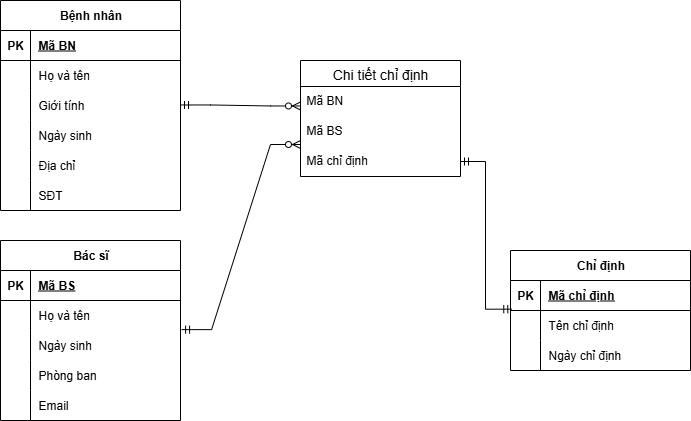

The diagram above was exported from draw.io. Its source (the exported page's mxGraphModel, read from the mxfile embedded in the PNG):
<mxGraphModel dx="786" dy="463" grid="1" gridSize="10" guides="1" tooltips="1" connect="1" arrows="1" fold="1" page="1" pageScale="1" pageWidth="1169" pageHeight="1654" math="0" shadow="0">
  <root>
    <mxCell id="0" />
    <mxCell id="1" parent="0" />
    <mxCell id="x2crfCYmOuOdrMvkSbJq-1" value="Bệnh nhân" style="shape=table;startSize=30;container=1;collapsible=1;childLayout=tableLayout;fixedRows=1;rowLines=0;fontStyle=1;align=center;resizeLast=1;html=1;" parent="1" vertex="1">
      <mxGeometry x="100" y="60" width="180" height="210" as="geometry" />
    </mxCell>
    <mxCell id="x2crfCYmOuOdrMvkSbJq-2" value="" style="shape=tableRow;horizontal=0;startSize=0;swimlaneHead=0;swimlaneBody=0;fillColor=none;collapsible=0;dropTarget=0;points=[[0,0.5],[1,0.5]];portConstraint=eastwest;top=0;left=0;right=0;bottom=1;" parent="x2crfCYmOuOdrMvkSbJq-1" vertex="1">
      <mxGeometry y="30" width="180" height="30" as="geometry" />
    </mxCell>
    <mxCell id="x2crfCYmOuOdrMvkSbJq-3" value="PK" style="shape=partialRectangle;connectable=0;fillColor=none;top=0;left=0;bottom=0;right=0;fontStyle=1;overflow=hidden;whiteSpace=wrap;html=1;" parent="x2crfCYmOuOdrMvkSbJq-2" vertex="1">
      <mxGeometry width="30" height="30" as="geometry">
        <mxRectangle width="30" height="30" as="alternateBounds" />
      </mxGeometry>
    </mxCell>
    <mxCell id="x2crfCYmOuOdrMvkSbJq-4" value="Mã BN" style="shape=partialRectangle;connectable=0;fillColor=none;top=0;left=0;bottom=0;right=0;align=left;spacingLeft=6;fontStyle=5;overflow=hidden;whiteSpace=wrap;html=1;" parent="x2crfCYmOuOdrMvkSbJq-2" vertex="1">
      <mxGeometry x="30" width="150" height="30" as="geometry">
        <mxRectangle width="150" height="30" as="alternateBounds" />
      </mxGeometry>
    </mxCell>
    <mxCell id="x2crfCYmOuOdrMvkSbJq-5" value="" style="shape=tableRow;horizontal=0;startSize=0;swimlaneHead=0;swimlaneBody=0;fillColor=none;collapsible=0;dropTarget=0;points=[[0,0.5],[1,0.5]];portConstraint=eastwest;top=0;left=0;right=0;bottom=0;" parent="x2crfCYmOuOdrMvkSbJq-1" vertex="1">
      <mxGeometry y="60" width="180" height="30" as="geometry" />
    </mxCell>
    <mxCell id="x2crfCYmOuOdrMvkSbJq-6" value="" style="shape=partialRectangle;connectable=0;fillColor=none;top=0;left=0;bottom=0;right=0;editable=1;overflow=hidden;whiteSpace=wrap;html=1;" parent="x2crfCYmOuOdrMvkSbJq-5" vertex="1">
      <mxGeometry width="30" height="30" as="geometry">
        <mxRectangle width="30" height="30" as="alternateBounds" />
      </mxGeometry>
    </mxCell>
    <mxCell id="x2crfCYmOuOdrMvkSbJq-7" value="Họ và tên" style="shape=partialRectangle;connectable=0;fillColor=none;top=0;left=0;bottom=0;right=0;align=left;spacingLeft=6;overflow=hidden;whiteSpace=wrap;html=1;" parent="x2crfCYmOuOdrMvkSbJq-5" vertex="1">
      <mxGeometry x="30" width="150" height="30" as="geometry">
        <mxRectangle width="150" height="30" as="alternateBounds" />
      </mxGeometry>
    </mxCell>
    <mxCell id="x2crfCYmOuOdrMvkSbJq-8" value="" style="shape=tableRow;horizontal=0;startSize=0;swimlaneHead=0;swimlaneBody=0;fillColor=none;collapsible=0;dropTarget=0;points=[[0,0.5],[1,0.5]];portConstraint=eastwest;top=0;left=0;right=0;bottom=0;" parent="x2crfCYmOuOdrMvkSbJq-1" vertex="1">
      <mxGeometry y="90" width="180" height="30" as="geometry" />
    </mxCell>
    <mxCell id="x2crfCYmOuOdrMvkSbJq-9" value="" style="shape=partialRectangle;connectable=0;fillColor=none;top=0;left=0;bottom=0;right=0;editable=1;overflow=hidden;whiteSpace=wrap;html=1;" parent="x2crfCYmOuOdrMvkSbJq-8" vertex="1">
      <mxGeometry width="30" height="30" as="geometry">
        <mxRectangle width="30" height="30" as="alternateBounds" />
      </mxGeometry>
    </mxCell>
    <mxCell id="x2crfCYmOuOdrMvkSbJq-10" value="Giới tính" style="shape=partialRectangle;connectable=0;fillColor=none;top=0;left=0;bottom=0;right=0;align=left;spacingLeft=6;overflow=hidden;whiteSpace=wrap;html=1;" parent="x2crfCYmOuOdrMvkSbJq-8" vertex="1">
      <mxGeometry x="30" width="150" height="30" as="geometry">
        <mxRectangle width="150" height="30" as="alternateBounds" />
      </mxGeometry>
    </mxCell>
    <mxCell id="x2crfCYmOuOdrMvkSbJq-11" value="" style="shape=tableRow;horizontal=0;startSize=0;swimlaneHead=0;swimlaneBody=0;fillColor=none;collapsible=0;dropTarget=0;points=[[0,0.5],[1,0.5]];portConstraint=eastwest;top=0;left=0;right=0;bottom=0;" parent="x2crfCYmOuOdrMvkSbJq-1" vertex="1">
      <mxGeometry y="120" width="180" height="30" as="geometry" />
    </mxCell>
    <mxCell id="x2crfCYmOuOdrMvkSbJq-12" value="" style="shape=partialRectangle;connectable=0;fillColor=none;top=0;left=0;bottom=0;right=0;editable=1;overflow=hidden;whiteSpace=wrap;html=1;" parent="x2crfCYmOuOdrMvkSbJq-11" vertex="1">
      <mxGeometry width="30" height="30" as="geometry">
        <mxRectangle width="30" height="30" as="alternateBounds" />
      </mxGeometry>
    </mxCell>
    <mxCell id="x2crfCYmOuOdrMvkSbJq-13" value="Ngày sinh" style="shape=partialRectangle;connectable=0;fillColor=none;top=0;left=0;bottom=0;right=0;align=left;spacingLeft=6;overflow=hidden;whiteSpace=wrap;html=1;" parent="x2crfCYmOuOdrMvkSbJq-11" vertex="1">
      <mxGeometry x="30" width="150" height="30" as="geometry">
        <mxRectangle width="150" height="30" as="alternateBounds" />
      </mxGeometry>
    </mxCell>
    <mxCell id="x2crfCYmOuOdrMvkSbJq-14" value="" style="shape=tableRow;horizontal=0;startSize=0;swimlaneHead=0;swimlaneBody=0;fillColor=none;collapsible=0;dropTarget=0;points=[[0,0.5],[1,0.5]];portConstraint=eastwest;top=0;left=0;right=0;bottom=0;" parent="x2crfCYmOuOdrMvkSbJq-1" vertex="1">
      <mxGeometry y="150" width="180" height="30" as="geometry" />
    </mxCell>
    <mxCell id="x2crfCYmOuOdrMvkSbJq-15" value="" style="shape=partialRectangle;connectable=0;fillColor=none;top=0;left=0;bottom=0;right=0;editable=1;overflow=hidden;whiteSpace=wrap;html=1;" parent="x2crfCYmOuOdrMvkSbJq-14" vertex="1">
      <mxGeometry width="30" height="30" as="geometry">
        <mxRectangle width="30" height="30" as="alternateBounds" />
      </mxGeometry>
    </mxCell>
    <mxCell id="x2crfCYmOuOdrMvkSbJq-16" value="Địa chỉ" style="shape=partialRectangle;connectable=0;fillColor=none;top=0;left=0;bottom=0;right=0;align=left;spacingLeft=6;overflow=hidden;whiteSpace=wrap;html=1;" parent="x2crfCYmOuOdrMvkSbJq-14" vertex="1">
      <mxGeometry x="30" width="150" height="30" as="geometry">
        <mxRectangle width="150" height="30" as="alternateBounds" />
      </mxGeometry>
    </mxCell>
    <mxCell id="x2crfCYmOuOdrMvkSbJq-17" value="" style="shape=tableRow;horizontal=0;startSize=0;swimlaneHead=0;swimlaneBody=0;fillColor=none;collapsible=0;dropTarget=0;points=[[0,0.5],[1,0.5]];portConstraint=eastwest;top=0;left=0;right=0;bottom=0;" parent="x2crfCYmOuOdrMvkSbJq-1" vertex="1">
      <mxGeometry y="180" width="180" height="30" as="geometry" />
    </mxCell>
    <mxCell id="x2crfCYmOuOdrMvkSbJq-18" value="" style="shape=partialRectangle;connectable=0;fillColor=none;top=0;left=0;bottom=0;right=0;editable=1;overflow=hidden;whiteSpace=wrap;html=1;" parent="x2crfCYmOuOdrMvkSbJq-17" vertex="1">
      <mxGeometry width="30" height="30" as="geometry">
        <mxRectangle width="30" height="30" as="alternateBounds" />
      </mxGeometry>
    </mxCell>
    <mxCell id="x2crfCYmOuOdrMvkSbJq-19" value="SĐT" style="shape=partialRectangle;connectable=0;fillColor=none;top=0;left=0;bottom=0;right=0;align=left;spacingLeft=6;overflow=hidden;whiteSpace=wrap;html=1;" parent="x2crfCYmOuOdrMvkSbJq-17" vertex="1">
      <mxGeometry x="30" width="150" height="30" as="geometry">
        <mxRectangle width="150" height="30" as="alternateBounds" />
      </mxGeometry>
    </mxCell>
    <mxCell id="x2crfCYmOuOdrMvkSbJq-20" value="Bác sĩ" style="shape=table;startSize=30;container=1;collapsible=1;childLayout=tableLayout;fixedRows=1;rowLines=0;fontStyle=1;align=center;resizeLast=1;html=1;" parent="1" vertex="1">
      <mxGeometry x="100" y="300" width="180" height="180" as="geometry" />
    </mxCell>
    <mxCell id="x2crfCYmOuOdrMvkSbJq-21" value="" style="shape=tableRow;horizontal=0;startSize=0;swimlaneHead=0;swimlaneBody=0;fillColor=none;collapsible=0;dropTarget=0;points=[[0,0.5],[1,0.5]];portConstraint=eastwest;top=0;left=0;right=0;bottom=1;" parent="x2crfCYmOuOdrMvkSbJq-20" vertex="1">
      <mxGeometry y="30" width="180" height="30" as="geometry" />
    </mxCell>
    <mxCell id="x2crfCYmOuOdrMvkSbJq-22" value="PK" style="shape=partialRectangle;connectable=0;fillColor=none;top=0;left=0;bottom=0;right=0;fontStyle=1;overflow=hidden;whiteSpace=wrap;html=1;" parent="x2crfCYmOuOdrMvkSbJq-21" vertex="1">
      <mxGeometry width="30" height="30" as="geometry">
        <mxRectangle width="30" height="30" as="alternateBounds" />
      </mxGeometry>
    </mxCell>
    <mxCell id="x2crfCYmOuOdrMvkSbJq-23" value="Mã BS" style="shape=partialRectangle;connectable=0;fillColor=none;top=0;left=0;bottom=0;right=0;align=left;spacingLeft=6;fontStyle=5;overflow=hidden;whiteSpace=wrap;html=1;" parent="x2crfCYmOuOdrMvkSbJq-21" vertex="1">
      <mxGeometry x="30" width="150" height="30" as="geometry">
        <mxRectangle width="150" height="30" as="alternateBounds" />
      </mxGeometry>
    </mxCell>
    <mxCell id="x2crfCYmOuOdrMvkSbJq-24" value="" style="shape=tableRow;horizontal=0;startSize=0;swimlaneHead=0;swimlaneBody=0;fillColor=none;collapsible=0;dropTarget=0;points=[[0,0.5],[1,0.5]];portConstraint=eastwest;top=0;left=0;right=0;bottom=0;" parent="x2crfCYmOuOdrMvkSbJq-20" vertex="1">
      <mxGeometry y="60" width="180" height="30" as="geometry" />
    </mxCell>
    <mxCell id="x2crfCYmOuOdrMvkSbJq-25" value="" style="shape=partialRectangle;connectable=0;fillColor=none;top=0;left=0;bottom=0;right=0;editable=1;overflow=hidden;whiteSpace=wrap;html=1;" parent="x2crfCYmOuOdrMvkSbJq-24" vertex="1">
      <mxGeometry width="30" height="30" as="geometry">
        <mxRectangle width="30" height="30" as="alternateBounds" />
      </mxGeometry>
    </mxCell>
    <mxCell id="x2crfCYmOuOdrMvkSbJq-26" value="Họ và tên" style="shape=partialRectangle;connectable=0;fillColor=none;top=0;left=0;bottom=0;right=0;align=left;spacingLeft=6;overflow=hidden;whiteSpace=wrap;html=1;" parent="x2crfCYmOuOdrMvkSbJq-24" vertex="1">
      <mxGeometry x="30" width="150" height="30" as="geometry">
        <mxRectangle width="150" height="30" as="alternateBounds" />
      </mxGeometry>
    </mxCell>
    <mxCell id="x2crfCYmOuOdrMvkSbJq-27" value="" style="shape=tableRow;horizontal=0;startSize=0;swimlaneHead=0;swimlaneBody=0;fillColor=none;collapsible=0;dropTarget=0;points=[[0,0.5],[1,0.5]];portConstraint=eastwest;top=0;left=0;right=0;bottom=0;" parent="x2crfCYmOuOdrMvkSbJq-20" vertex="1">
      <mxGeometry y="90" width="180" height="30" as="geometry" />
    </mxCell>
    <mxCell id="x2crfCYmOuOdrMvkSbJq-28" value="" style="shape=partialRectangle;connectable=0;fillColor=none;top=0;left=0;bottom=0;right=0;editable=1;overflow=hidden;whiteSpace=wrap;html=1;" parent="x2crfCYmOuOdrMvkSbJq-27" vertex="1">
      <mxGeometry width="30" height="30" as="geometry">
        <mxRectangle width="30" height="30" as="alternateBounds" />
      </mxGeometry>
    </mxCell>
    <mxCell id="x2crfCYmOuOdrMvkSbJq-29" value="Ngày sinh" style="shape=partialRectangle;connectable=0;fillColor=none;top=0;left=0;bottom=0;right=0;align=left;spacingLeft=6;overflow=hidden;whiteSpace=wrap;html=1;" parent="x2crfCYmOuOdrMvkSbJq-27" vertex="1">
      <mxGeometry x="30" width="150" height="30" as="geometry">
        <mxRectangle width="150" height="30" as="alternateBounds" />
      </mxGeometry>
    </mxCell>
    <mxCell id="x2crfCYmOuOdrMvkSbJq-30" value="" style="shape=tableRow;horizontal=0;startSize=0;swimlaneHead=0;swimlaneBody=0;fillColor=none;collapsible=0;dropTarget=0;points=[[0,0.5],[1,0.5]];portConstraint=eastwest;top=0;left=0;right=0;bottom=0;" parent="x2crfCYmOuOdrMvkSbJq-20" vertex="1">
      <mxGeometry y="120" width="180" height="30" as="geometry" />
    </mxCell>
    <mxCell id="x2crfCYmOuOdrMvkSbJq-31" value="" style="shape=partialRectangle;connectable=0;fillColor=none;top=0;left=0;bottom=0;right=0;editable=1;overflow=hidden;whiteSpace=wrap;html=1;" parent="x2crfCYmOuOdrMvkSbJq-30" vertex="1">
      <mxGeometry width="30" height="30" as="geometry">
        <mxRectangle width="30" height="30" as="alternateBounds" />
      </mxGeometry>
    </mxCell>
    <mxCell id="x2crfCYmOuOdrMvkSbJq-32" value="Phòng ban" style="shape=partialRectangle;connectable=0;fillColor=none;top=0;left=0;bottom=0;right=0;align=left;spacingLeft=6;overflow=hidden;whiteSpace=wrap;html=1;" parent="x2crfCYmOuOdrMvkSbJq-30" vertex="1">
      <mxGeometry x="30" width="150" height="30" as="geometry">
        <mxRectangle width="150" height="30" as="alternateBounds" />
      </mxGeometry>
    </mxCell>
    <mxCell id="x2crfCYmOuOdrMvkSbJq-78" value="" style="shape=tableRow;horizontal=0;startSize=0;swimlaneHead=0;swimlaneBody=0;fillColor=none;collapsible=0;dropTarget=0;points=[[0,0.5],[1,0.5]];portConstraint=eastwest;top=0;left=0;right=0;bottom=0;" parent="x2crfCYmOuOdrMvkSbJq-20" vertex="1">
      <mxGeometry y="150" width="180" height="30" as="geometry" />
    </mxCell>
    <mxCell id="x2crfCYmOuOdrMvkSbJq-79" value="" style="shape=partialRectangle;connectable=0;fillColor=none;top=0;left=0;bottom=0;right=0;editable=1;overflow=hidden;whiteSpace=wrap;html=1;" parent="x2crfCYmOuOdrMvkSbJq-78" vertex="1">
      <mxGeometry width="30" height="30" as="geometry">
        <mxRectangle width="30" height="30" as="alternateBounds" />
      </mxGeometry>
    </mxCell>
    <mxCell id="x2crfCYmOuOdrMvkSbJq-80" value="Email" style="shape=partialRectangle;connectable=0;fillColor=none;top=0;left=0;bottom=0;right=0;align=left;spacingLeft=6;overflow=hidden;whiteSpace=wrap;html=1;" parent="x2crfCYmOuOdrMvkSbJq-78" vertex="1">
      <mxGeometry x="30" width="150" height="30" as="geometry">
        <mxRectangle width="150" height="30" as="alternateBounds" />
      </mxGeometry>
    </mxCell>
    <mxCell id="x2crfCYmOuOdrMvkSbJq-46" value="Chỉ định" style="shape=table;startSize=30;container=1;collapsible=1;childLayout=tableLayout;fixedRows=1;rowLines=0;fontStyle=1;align=center;resizeLast=1;html=1;" parent="1" vertex="1">
      <mxGeometry x="610" y="310" width="180" height="120" as="geometry" />
    </mxCell>
    <mxCell id="x2crfCYmOuOdrMvkSbJq-47" value="" style="shape=tableRow;horizontal=0;startSize=0;swimlaneHead=0;swimlaneBody=0;fillColor=none;collapsible=0;dropTarget=0;points=[[0,0.5],[1,0.5]];portConstraint=eastwest;top=0;left=0;right=0;bottom=1;" parent="x2crfCYmOuOdrMvkSbJq-46" vertex="1">
      <mxGeometry y="30" width="180" height="30" as="geometry" />
    </mxCell>
    <mxCell id="x2crfCYmOuOdrMvkSbJq-48" value="PK" style="shape=partialRectangle;connectable=0;fillColor=none;top=0;left=0;bottom=0;right=0;fontStyle=1;overflow=hidden;whiteSpace=wrap;html=1;" parent="x2crfCYmOuOdrMvkSbJq-47" vertex="1">
      <mxGeometry width="30" height="30" as="geometry">
        <mxRectangle width="30" height="30" as="alternateBounds" />
      </mxGeometry>
    </mxCell>
    <mxCell id="x2crfCYmOuOdrMvkSbJq-49" value="Mã chỉ định" style="shape=partialRectangle;connectable=0;fillColor=none;top=0;left=0;bottom=0;right=0;align=left;spacingLeft=6;fontStyle=5;overflow=hidden;whiteSpace=wrap;html=1;" parent="x2crfCYmOuOdrMvkSbJq-47" vertex="1">
      <mxGeometry x="30" width="150" height="30" as="geometry">
        <mxRectangle width="150" height="30" as="alternateBounds" />
      </mxGeometry>
    </mxCell>
    <mxCell id="x2crfCYmOuOdrMvkSbJq-50" value="" style="shape=tableRow;horizontal=0;startSize=0;swimlaneHead=0;swimlaneBody=0;fillColor=none;collapsible=0;dropTarget=0;points=[[0,0.5],[1,0.5]];portConstraint=eastwest;top=0;left=0;right=0;bottom=0;" parent="x2crfCYmOuOdrMvkSbJq-46" vertex="1">
      <mxGeometry y="60" width="180" height="30" as="geometry" />
    </mxCell>
    <mxCell id="x2crfCYmOuOdrMvkSbJq-51" value="" style="shape=partialRectangle;connectable=0;fillColor=none;top=0;left=0;bottom=0;right=0;editable=1;overflow=hidden;whiteSpace=wrap;html=1;" parent="x2crfCYmOuOdrMvkSbJq-50" vertex="1">
      <mxGeometry width="30" height="30" as="geometry">
        <mxRectangle width="30" height="30" as="alternateBounds" />
      </mxGeometry>
    </mxCell>
    <mxCell id="x2crfCYmOuOdrMvkSbJq-52" value="Tên chỉ định" style="shape=partialRectangle;connectable=0;fillColor=none;top=0;left=0;bottom=0;right=0;align=left;spacingLeft=6;overflow=hidden;whiteSpace=wrap;html=1;" parent="x2crfCYmOuOdrMvkSbJq-50" vertex="1">
      <mxGeometry x="30" width="150" height="30" as="geometry">
        <mxRectangle width="150" height="30" as="alternateBounds" />
      </mxGeometry>
    </mxCell>
    <mxCell id="x2crfCYmOuOdrMvkSbJq-53" value="" style="shape=tableRow;horizontal=0;startSize=0;swimlaneHead=0;swimlaneBody=0;fillColor=none;collapsible=0;dropTarget=0;points=[[0,0.5],[1,0.5]];portConstraint=eastwest;top=0;left=0;right=0;bottom=0;" parent="x2crfCYmOuOdrMvkSbJq-46" vertex="1">
      <mxGeometry y="90" width="180" height="30" as="geometry" />
    </mxCell>
    <mxCell id="x2crfCYmOuOdrMvkSbJq-54" value="" style="shape=partialRectangle;connectable=0;fillColor=none;top=0;left=0;bottom=0;right=0;editable=1;overflow=hidden;whiteSpace=wrap;html=1;" parent="x2crfCYmOuOdrMvkSbJq-53" vertex="1">
      <mxGeometry width="30" height="30" as="geometry">
        <mxRectangle width="30" height="30" as="alternateBounds" />
      </mxGeometry>
    </mxCell>
    <mxCell id="x2crfCYmOuOdrMvkSbJq-55" value="Ngày chỉ định" style="shape=partialRectangle;connectable=0;fillColor=none;top=0;left=0;bottom=0;right=0;align=left;spacingLeft=6;overflow=hidden;whiteSpace=wrap;html=1;" parent="x2crfCYmOuOdrMvkSbJq-53" vertex="1">
      <mxGeometry x="30" width="150" height="30" as="geometry">
        <mxRectangle width="150" height="30" as="alternateBounds" />
      </mxGeometry>
    </mxCell>
    <mxCell id="x2crfCYmOuOdrMvkSbJq-59" value="Chi tiết chỉ định" style="swimlane;fontStyle=0;childLayout=stackLayout;horizontal=1;startSize=26;horizontalStack=0;resizeParent=1;resizeParentMax=0;resizeLast=0;collapsible=1;marginBottom=0;align=center;fontSize=14;" parent="1" vertex="1">
      <mxGeometry x="400" y="120" width="160" height="116" as="geometry" />
    </mxCell>
    <mxCell id="x2crfCYmOuOdrMvkSbJq-60" value="Mã BN" style="text;strokeColor=none;fillColor=none;spacingLeft=4;spacingRight=4;overflow=hidden;rotatable=0;points=[[0,0.5],[1,0.5]];portConstraint=eastwest;fontSize=12;whiteSpace=wrap;html=1;" parent="x2crfCYmOuOdrMvkSbJq-59" vertex="1">
      <mxGeometry y="26" width="160" height="30" as="geometry" />
    </mxCell>
    <mxCell id="x2crfCYmOuOdrMvkSbJq-61" value="Mã BS" style="text;strokeColor=none;fillColor=none;spacingLeft=4;spacingRight=4;overflow=hidden;rotatable=0;points=[[0,0.5],[1,0.5]];portConstraint=eastwest;fontSize=12;whiteSpace=wrap;html=1;" parent="x2crfCYmOuOdrMvkSbJq-59" vertex="1">
      <mxGeometry y="56" width="160" height="30" as="geometry" />
    </mxCell>
    <mxCell id="x2crfCYmOuOdrMvkSbJq-62" value="Mã chỉ định&lt;div&gt;&lt;br&gt;&lt;/div&gt;" style="text;strokeColor=none;fillColor=none;spacingLeft=4;spacingRight=4;overflow=hidden;rotatable=0;points=[[0,0.5],[1,0.5]];portConstraint=eastwest;fontSize=12;whiteSpace=wrap;html=1;" parent="x2crfCYmOuOdrMvkSbJq-59" vertex="1">
      <mxGeometry y="86" width="160" height="30" as="geometry" />
    </mxCell>
    <mxCell id="x2crfCYmOuOdrMvkSbJq-82" value="" style="fontSize=12;html=1;endArrow=ERmandOne;startArrow=ERmandOne;rounded=0;exitX=1;exitY=0.5;exitDx=0;exitDy=0;edgeStyle=orthogonalEdgeStyle;entryX=0.007;entryY=-0.044;entryDx=0;entryDy=0;entryPerimeter=0;" parent="1" source="x2crfCYmOuOdrMvkSbJq-62" target="x2crfCYmOuOdrMvkSbJq-50" edge="1">
      <mxGeometry width="100" height="100" relative="1" as="geometry">
        <mxPoint x="520" y="330" as="sourcePoint" />
        <mxPoint x="500" y="410" as="targetPoint" />
      </mxGeometry>
    </mxCell>
    <mxCell id="x2crfCYmOuOdrMvkSbJq-84" value="" style="edgeStyle=entityRelationEdgeStyle;fontSize=12;html=1;endArrow=ERzeroToMany;startArrow=ERmandOne;rounded=0;entryX=0;entryY=0.5;entryDx=0;entryDy=0;" parent="1" edge="1">
      <mxGeometry width="100" height="100" relative="1" as="geometry">
        <mxPoint x="280" y="164.47" as="sourcePoint" />
        <mxPoint x="400" y="165.4700000000001" as="targetPoint" />
      </mxGeometry>
    </mxCell>
    <mxCell id="x2crfCYmOuOdrMvkSbJq-85" value="" style="edgeStyle=entityRelationEdgeStyle;fontSize=12;html=1;endArrow=ERzeroToMany;startArrow=ERmandOne;rounded=0;exitX=1.006;exitY=-0.029;exitDx=0;exitDy=0;exitPerimeter=0;" parent="1" source="x2crfCYmOuOdrMvkSbJq-27" edge="1">
      <mxGeometry width="100" height="100" relative="1" as="geometry">
        <mxPoint x="280" y="450" as="sourcePoint" />
        <mxPoint x="400" y="204" as="targetPoint" />
        <Array as="points">
          <mxPoint x="300" y="400" />
          <mxPoint x="390" y="200" />
        </Array>
      </mxGeometry>
    </mxCell>
  </root>
</mxGraphModel>